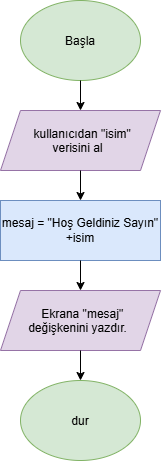

The diagram above was exported from draw.io. Its source (the exported page's mxGraphModel, read from the mxfile embedded in the PNG):
<mxGraphModel dx="860" dy="473" grid="1" gridSize="10" guides="1" tooltips="1" connect="1" arrows="1" fold="1" page="1" pageScale="1" pageWidth="827" pageHeight="1169" math="0" shadow="0">
  <root>
    <mxCell id="0" />
    <mxCell id="1" parent="0" />
    <mxCell id="T33CCQww2LVV0k37N7xo-1" parent="1" style="ellipse;whiteSpace=wrap;html=1;shapeInside=1;fillColor=#d5e8d4;strokeColor=#82b366;" value="Başla" vertex="1">
      <mxGeometry height="80" width="120" x="230" y="70" as="geometry" />
    </mxCell>
    <mxCell id="T33CCQww2LVV0k37N7xo-2" edge="1" parent="1" source="T33CCQww2LVV0k37N7xo-1" style="endArrow=classic;html=1;rounded=0;exitX=0.5;exitY=1;exitDx=0;exitDy=0;" value="">
      <mxGeometry height="50" relative="1" width="50" as="geometry">
        <mxPoint x="390" y="270" as="sourcePoint" />
        <mxPoint x="290" y="180" as="targetPoint" />
      </mxGeometry>
    </mxCell>
    <mxCell id="T33CCQww2LVV0k37N7xo-3" parent="1" style="shape=parallelogram;perimeter=parallelogramPerimeter;whiteSpace=wrap;html=1;shapeInside=1;fixedSize=1;fillColor=#e1d5e7;strokeColor=#9673a6;" value="kullanıcıdan &quot;isim&quot; verisini al" vertex="1">
      <mxGeometry height="60" width="160" x="210" y="180" as="geometry" />
    </mxCell>
    <mxCell id="T33CCQww2LVV0k37N7xo-4" edge="1" parent="1" source="T33CCQww2LVV0k37N7xo-3" style="endArrow=classic;html=1;rounded=0;exitX=0.5;exitY=1;exitDx=0;exitDy=0;" value="">
      <mxGeometry height="50" relative="1" width="50" as="geometry">
        <mxPoint x="280" y="300" as="sourcePoint" />
        <mxPoint x="290" y="270" as="targetPoint" />
      </mxGeometry>
    </mxCell>
    <mxCell id="T33CCQww2LVV0k37N7xo-5" parent="1" style="rounded=0;whiteSpace=wrap;html=1;fillColor=#dae8fc;strokeColor=#6c8ebf;" value="mesaj = &quot;Hoş Geldiniz Sayın&quot; +isim" vertex="1">
      <mxGeometry height="60" width="160" x="210" y="270" as="geometry" />
    </mxCell>
    <mxCell id="T33CCQww2LVV0k37N7xo-6" edge="1" parent="1" source="T33CCQww2LVV0k37N7xo-5" style="endArrow=classic;html=1;rounded=0;exitX=0.5;exitY=1;exitDx=0;exitDy=0;" value="">
      <mxGeometry height="50" relative="1" width="50" as="geometry">
        <mxPoint x="290" y="400" as="sourcePoint" />
        <mxPoint x="290" y="360" as="targetPoint" />
      </mxGeometry>
    </mxCell>
    <mxCell id="T33CCQww2LVV0k37N7xo-7" parent="1" style="shape=parallelogram;perimeter=parallelogramPerimeter;whiteSpace=wrap;html=1;shapeInside=1;fixedSize=1;fillColor=#e1d5e7;strokeColor=#9673a6;" value="Ekrana &quot;mesaj&quot; değişkenini yazdır." vertex="1">
      <mxGeometry height="60" width="160" x="210" y="360" as="geometry" />
    </mxCell>
    <mxCell id="T33CCQww2LVV0k37N7xo-8" edge="1" parent="1" source="T33CCQww2LVV0k37N7xo-7" style="endArrow=classic;html=1;rounded=0;exitX=0.5;exitY=1;exitDx=0;exitDy=0;" value="">
      <mxGeometry height="50" relative="1" width="50" as="geometry">
        <mxPoint x="310" y="490" as="sourcePoint" />
        <mxPoint x="290" y="450" as="targetPoint" />
      </mxGeometry>
    </mxCell>
    <mxCell id="T33CCQww2LVV0k37N7xo-9" parent="1" style="ellipse;whiteSpace=wrap;html=1;shapeInside=1;fillColor=#d5e8d4;strokeColor=#82b366;" value="dur" vertex="1">
      <mxGeometry height="80" width="120" x="230" y="450" as="geometry" />
    </mxCell>
  </root>
</mxGraphModel>